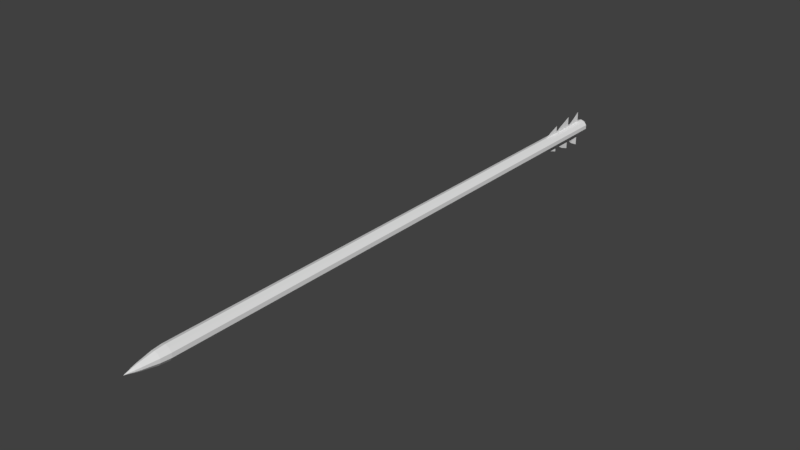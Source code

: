 # Source: wooden_arrow.blend  (saved by Blender 2.79.0; exported with 4.5.12 LTS)
import bpy
from mathutils import Matrix  # noqa: F401  (used for matrix-valued properties, if any)

bpy.ops.wm.read_factory_settings(use_empty=True)
scene = bpy.context.scene
scene.name = 'Scene'

# ---- collections
col_collection_1 = bpy.data.collections.new('Collection 1'); scene.collection.children.link(col_collection_1)

# ---- world
world_world = bpy.data.worlds.new('World'); scene.world = world_world
world_world.color = (0.05088, 0.05088, 0.05088)
world_world.use_sun_shadow = False
world_world.sun_shadow_jitter_overblur = 0.0
world_world.cycles.sampling_method = 'MANUAL'

# ---- meshes
me_cylinder = bpy.data.meshes.new('Cylinder')
me_cylinder.from_pydata([(4.785e-08, 0.6686, -0.155), (4.456e-08, 0.5951, 0.08529), (0.393, 0.5409, -0.155), (0.3498, 0.4815, 0.08529), (0.6359, 0.2066, -0.155), (0.566, 0.1839, 0.08529), (0.6359, -0.2066, -0.155), (0.566, -0.1839, 0.08529), (0.393, -0.5409, -0.155), (0.3498, -0.4815, 0.08529), (-1.06e-08, -0.6686, -0.155), (-7.47e-09, -0.5951, 0.08529), (-0.393, -0.5409, -0.155), (-0.3498, -0.4815, 0.08529), (-0.6359, -0.2066, -0.155), (-0.566, -0.1839, 0.08529), (-0.6359, 0.2066, -0.155), (-0.566, 0.1839, 0.08529), (-0.393, 0.5409, -0.155), (-0.3498, 0.4815, 0.08529), (0.2827, 0.3891, 0.08791), (4.039e-08, 0.4809, 0.08791), (0.4574, 0.1486, 0.08791), (0.4574, -0.1486, 0.08791), (0.2827, -0.3891, 0.08791), (-1.658e-09, -0.4809, 0.08791), (-0.2827, -0.3891, 0.08791), (-0.4574, -0.1486, 0.08791), (-0.4574, 0.1486, 0.08791), (-0.2827, 0.3891, 0.08791), (0.2023, 0.2785, 0.09125), (5.469e-07, 0.3442, 0.09125), (0.3274, 0.1064, 0.09125), (0.3274, -0.1064, 0.09125), (0.2023, -0.2785, 0.09125), (5.168e-07, -0.3442, 0.09125), (-0.2023, -0.2785, 0.09125), (-0.3274, -0.1064, 0.09125), (-0.3274, 0.1064, 0.09125), (-0.2023, 0.2785, 0.09125), (0.1333, 0.1834, 0.09344), (5.438e-07, 0.2267, 0.09344), (0.2156, 0.07006, 0.09344), (0.2156, -0.07006, 0.09344), (0.1333, -0.1834, 0.09344), (5.24e-07, -0.2267, 0.09344), (-0.1333, -0.1834, 0.09344), (-0.2156, -0.07006, 0.09344), (-0.2156, 0.07006, 0.09344), (-0.1333, 0.1834, 0.09344), (0.07895, 0.1087, 0.0948), (2.765e-08, 0.1343, 0.0948), (0.1277, 0.04151, 0.0948), (0.1277, -0.04151, 0.0948), (0.07895, -0.1087, 0.0948), (1.591e-08, -0.1343, 0.0948), (-0.07895, -0.1087, 0.0948), (-0.1277, -0.04151, 0.0948), (-0.1277, 0.04151, 0.0948), (-0.07895, 0.1087, 0.0948), (-1.004e-06, 1.49e-08, 0.09711), (3.375e-08, 0.6785, 0.08117), (0.3988, 0.549, 0.08117), (0.6453, 0.2097, 0.08117), (0.6453, -0.2097, 0.08117), (0.3988, -0.549, 0.08117), (-2.557e-08, -0.6785, 0.08117), (-0.3988, -0.549, 0.08117), (-0.6453, -0.2097, 0.08117), (-0.6453, 0.2097, 0.08117), (-0.3988, 0.549, 0.08117), (0.3932, 0.5412, -0.144), (0.6363, 0.2067, -0.144), (0.6363, -0.2067, -0.144), (0.3932, -0.5412, -0.144), (-1.114e-08, -0.669, -0.144), (-0.3932, -0.5412, -0.144), (-0.6363, -0.2067, -0.144), (-0.6363, 0.2067, -0.144), (-0.3932, 0.5412, -0.144), (4.735e-08, 0.669, -0.144), (4.693e-08, 0.6693, -0.1348), (0.3934, 0.5415, -0.1348), (0.6365, 0.2068, -0.1348), (0.6365, -0.2068, -0.1348), (0.3934, -0.5415, -0.1348), (-1.159e-08, -0.6693, -0.1348), (-0.3934, -0.5415, -0.1348), (-0.6365, -0.2068, -0.1348), (-0.6365, 0.2068, -0.1348), (-0.3934, 0.5415, -0.1348), (4.656e-08, 0.6696, -0.1268), (0.3936, 0.5417, -0.1268), (0.6368, 0.2069, -0.1268), (0.6368, -0.2069, -0.1268), (0.3936, -0.5417, -0.1268), (-1.198e-08, -0.6696, -0.1268), (-0.3936, -0.5417, -0.1268), (-0.6368, -0.2069, -0.1268), (-0.6368, 0.2069, -0.1268), (-0.3936, 0.5417, -0.1268), (-0.3932, 0.5412, -0.144), (-0.3934, 0.5415, -0.1348), (-0.3932, 0.5412, -0.144), (-0.3934, 0.5415, -0.1348), (-1.114e-08, -0.669, -0.144), (4.735e-08, 0.669, -0.144), (4.693e-08, 0.6693, -0.1348), (-1.159e-08, -0.6693, -0.1348), (4.656e-08, 0.6696, -0.1268), (-1.198e-08, -0.6696, -0.1268), (-1.114e-08, -0.669, -0.144), (4.735e-08, 0.669, -0.144), (4.693e-08, 0.6693, -0.1348), (-1.159e-08, -0.6693, -0.1348), (4.656e-08, 0.6696, -0.1268), (-1.198e-08, -0.6696, -0.1268), (-1.114e-08, -0.669, -0.144), (-1.159e-08, -0.6693, -0.1348), (-1.198e-08, -0.6696, -0.1268), (-1.114e-08, -1.72, -0.144), (-1.178e-08, -1.063, -0.1309), (-1.159e-08, -1.374, -0.1348), (4.674e-08, 1.082, -0.1308), (4.693e-08, 0.6693, -0.1348), (4.656e-08, 0.6696, -0.1268), (4.735e-08, 1.712, -0.144), (4.693e-08, 1.399, -0.1348), (-1.133e-08, -1.394, -0.1401), (-0.03948, -0.9553, -0.137), (-0.003827, 1.006, -0.1369), (0.3931, 0.541, -0.1518), (0.636, 0.2067, -0.1518), (0.636, -0.2067, -0.1518), (0.3931, -0.541, -0.1518), (-1.076e-08, -0.6688, -0.1518), (-0.3931, -0.541, -0.1518), (-0.636, -0.2067, -0.1518), (-0.636, 0.2067, -0.1518), (-0.3931, 0.541, -0.1518), (4.771e-08, 0.6688, -0.1518), (4.771e-08, 1.733, -0.1518), (-1.076e-08, -1.886, -0.1518), (0.1284, 1.352, -0.1474), (-0.07089, -1.462, -0.1479)], [], [(61, 1, 3, 62), (62, 3, 5, 63), (63, 5, 7, 64), (64, 7, 9, 65), (65, 9, 11, 66), (66, 11, 13, 67), (67, 13, 15, 68), (68, 15, 17, 69), (15, 13, 26, 27), (69, 17, 19, 70), (70, 19, 1, 61), (0, 2, 4, 6, 8, 10, 12, 14, 16, 18), (20, 21, 31, 30), (13, 11, 25, 26), (11, 9, 24, 25), (9, 7, 23, 24), (3, 1, 21, 20), (7, 5, 22, 23), (5, 3, 20, 22), (1, 19, 29, 21), (19, 17, 28, 29), (17, 15, 27, 28), (35, 34, 44, 45), (28, 27, 37, 38), (25, 24, 34, 35), (22, 20, 30, 32), (29, 28, 38, 39), (26, 25, 35, 36), (23, 22, 32, 33), (21, 29, 39, 31), (27, 26, 36, 37), (24, 23, 33, 34), (42, 40, 50, 52), (32, 30, 40, 42), (39, 38, 48, 49), (36, 35, 45, 46), (33, 32, 42, 43), (31, 39, 49, 41), (37, 36, 46, 47), (34, 33, 43, 44), (30, 31, 41, 40), (38, 37, 47, 48), (59, 58, 60), (49, 48, 58, 59), (46, 45, 55, 56), (43, 42, 52, 53), (41, 49, 59, 51), (47, 46, 56, 57), (44, 43, 53, 54), (40, 41, 51, 50), (48, 47, 57, 58), (45, 44, 54, 55), (56, 55, 60), (53, 52, 60), (51, 59, 60), (57, 56, 60), (54, 53, 60), (50, 51, 60), (58, 57, 60), (55, 54, 60), (52, 50, 60), (100, 70, 61, 91), (99, 69, 70, 100), (98, 68, 69, 99), (97, 67, 68, 98), (96, 66, 67, 97), (95, 65, 66, 96), (94, 64, 65, 95), (93, 63, 64, 94), (92, 62, 63, 93), (91, 61, 62, 92), (140, 80, 71, 131), (131, 71, 72, 132), (132, 72, 73, 133), (133, 73, 74, 134), (134, 74, 75, 135), (135, 75, 76, 136), (136, 76, 77, 137), (137, 77, 78, 138), (138, 78, 79, 139), (139, 79, 80, 140), (80, 81, 82, 71), (71, 82, 83, 72), (72, 83, 84, 73), (73, 84, 85, 74), (74, 85, 86, 75), (75, 86, 87, 76), (76, 87, 88, 77), (77, 88, 89, 78), (78, 89, 90, 79), (79, 90, 81, 80), (81, 91, 92, 82), (82, 92, 93, 83), (83, 93, 94, 84), (84, 94, 95, 85), (85, 95, 96, 86), (86, 96, 97, 87), (87, 97, 98, 88), (88, 98, 99, 89), (89, 99, 100, 90), (90, 100, 91, 81), (90, 79, 101, 102), (102, 101, 103, 104), (86, 75, 105, 108), (80, 81, 107, 106), (81, 91, 109, 107), (96, 86, 108, 110), (106, 107, 113, 112), (110, 108, 114, 116), (108, 105, 111, 114), (107, 109, 115, 113), (116, 114, 118, 119), (114, 111, 117, 118), (113, 115, 125, 124), (112, 113, 130, 126), (124, 125, 123, 127), (120, 128, 129, 118, 117), (122, 121, 119, 118), (18, 139, 140, 0), (16, 138, 139, 18), (14, 137, 138, 16), (12, 136, 137, 14), (10, 135, 136, 12), (8, 134, 135, 10), (6, 133, 134, 8), (4, 132, 133, 6), (2, 131, 132, 4), (0, 140, 131, 2), (135, 75, 144, 142), (141, 143, 80, 140)])
me_cylinder.use_remesh_preserve_volume = False
me_cylinder.use_remesh_preserve_attributes = False
me_cylinder.use_mirror_vertex_groups = False
me_cylinder.update()

# ---- objects
ob_cylinder = bpy.data.objects.new('Cylinder', me_cylinder)

# ---- transforms, parenting, visibility, modifiers, constraints
ob_cylinder.location = (3.396e-08, 0.004728, 0.3143)
ob_cylinder.rotation_euler = (1.571, -0.0, 0.0)
ob_cylinder.scale = (0.008656, 0.008656, 2.02)
ob_cylinder.lineart.crease_threshold = 0.0

# ---- collection membership
col_collection_1.objects.link(ob_cylinder)

# ---- scene / render settings (as saved in the file)
scene.frame_start = 1; scene.frame_end = 250; scene.frame_set(1)
scene.render.engine = 'BLENDER_EEVEE_NEXT'
scene.render.resolution_percentage = 50
scene.render.dither_intensity = 0.0
scene.cycles.use_denoising = False
scene.cycles.samples = 128
scene.cycles.sampling_pattern = 'TABULATED_SOBOL'
scene.cycles.use_adaptive_sampling = False
scene.cycles.use_light_tree = False
scene.cycles.blur_glossy = 0.0
scene.cycles.sample_clamp_indirect = 0.0
scene.view_settings.view_transform = 'Standard'
bpy.context.view_layer.update()

# ---- added for rendering (the .blend has no active camera and no usable light): camera, sun
cam_auto = bpy.data.cameras.new('AutoCamera')
cam_auto.lens = 50.0
cam_auto.sensor_width = 36.0
cam_auto.clip_end = 1000.0
ob_auto_camera = bpy.data.objects.new('AutoCamera', cam_auto)
scene.collection.objects.link(ob_auto_camera)
ob_auto_camera.location = (0.47218, -0.503403, 0.691356)
ob_auto_camera.rotation_euler = (1.09748, -7.21219e-08, 0.694738)
scene.camera = ob_auto_camera
light_auto_sun = bpy.data.lights.new('AutoSun', 'SUN')
light_auto_sun.energy = 3.0
light_auto_sun.angle = 0.0523599
ob_auto_sun = bpy.data.objects.new('AutoSun', light_auto_sun)
scene.collection.objects.link(ob_auto_sun)
ob_auto_sun.rotation_euler = (0.872665, 0.174533, 0.523599)
bpy.context.view_layer.update()
